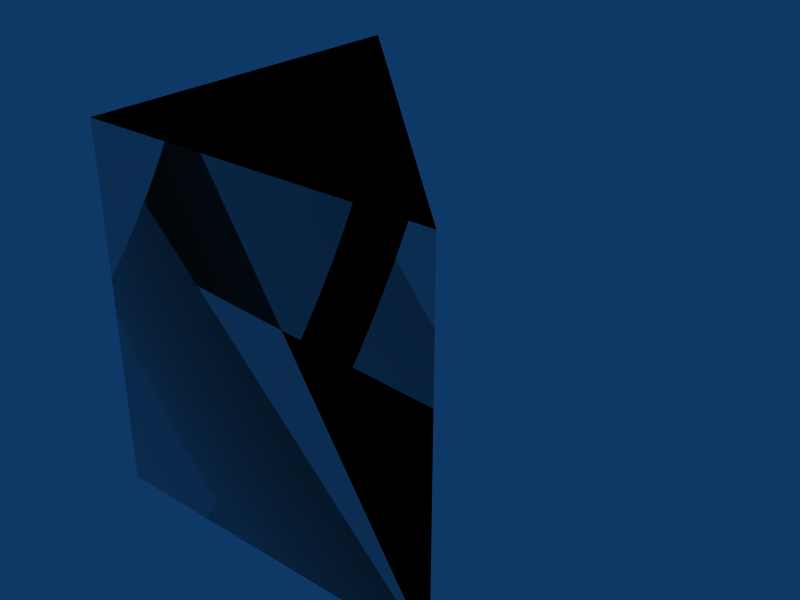# Source: tri-2x2x2.blend  (saved by Blender 2.49.2; exported with 4.5.12 LTS)
import bpy
from mathutils import Matrix  # noqa: F401  (used for matrix-valued properties, if any)

bpy.ops.wm.read_factory_settings(use_empty=True)
scene = bpy.context.scene
scene.name = 'Scene'

# ---- collections
col_collection_1 = bpy.data.collections.new('Collection 1'); scene.collection.children.link(col_collection_1)

# ---- materials (node trees are filled in below, after node groups)
mat_concrete = bpy.data.materials.new('Concrete')

# ---- material node trees

# ---- world
world_world = bpy.data.worlds.new('World'); scene.world = world_world
world_world.color = (0.05656, 0.2208, 0.4)
world_world.use_sun_shadow = False
world_world.sun_shadow_jitter_overblur = 0.0
world_world.cycles.sampling_method = 'MANUAL'
world_world.cycles.sample_map_resolution = 256

# ---- meshes
me_cube_002 = bpy.data.meshes.new('Cube.002')
me_cube_002.from_pydata([(-5.96e-08, 8.941e-08, 0.0), (1.788e-07, 2.0, 0.0), (-1.788e-07, 1.788e-07, 2.0), (2.98e-08, 2.0, 2.0), (2.98e-08, 2.0, 2.0), (-1.788e-07, 1.788e-07, 2.0), (2.0, -2.98e-07, 2.0), (1.788e-07, 2.0, 0.0), (-5.96e-08, 8.941e-08, 0.0), (2.0, 0.0, 0.0), (2.98e-08, 2.0, 2.0), (-1.788e-07, 1.788e-07, 2.0), (2.0, -2.98e-07, 2.0), (2.0, -2.384e-07, 2.0), (1.788e-07, 2.0, 0.0), (-5.96e-08, 8.941e-08, 0.0), (2.0, 0.0, 0.0), (2.0, 0.0, 0.0)], [], [(0, 2, 3, 1), (13, 17, 14, 10), (16, 12, 11, 15), (4, 5, 6), (9, 8, 7)])
_uv = me_cube_002.uv_layers.new(name='UVTex')
_uv.uv.foreach_set('vector', [2.0, 0.0, 2.0, 2.0, 0.0, 2.0, 0.0, 0.0, 15.0, 18.0, 15.0, 16.0, 17.83, 16.0, 17.83, 18.0, 13.0, 12.0, 13.0, 14.0, 11.0, 14.0, 11.0, 12.0, 7.0, 10.0, 7.0, 8.0, 9.0, 8.0, 3.0, 4.0, 5.0, 4.0, 5.0, 6.0])
me_cube_002.materials.append(mat_concrete)
me_cube_002.use_remesh_preserve_volume = False
me_cube_002.use_remesh_preserve_attributes = False
me_cube_002.use_mirror_vertex_groups = False
me_cube_002.update()
me_cube_001 = bpy.data.meshes.new('Cube.001')
me_cube_001.from_pydata([(2.0, 0.0, 0.0), (-1.192e-07, 1.788e-07, 0.0), (3.576e-07, 2.0, 0.0), (2.0, -5.96e-07, 2.0), (-3.576e-07, 3.576e-07, 2.0), (5.96e-08, 2.0, 2.0)], [], [(0, 1, 2), (3, 5, 4), (0, 3, 4, 1), (1, 4, 5, 2), (3, 0, 2, 5)])
me_cube_001.use_remesh_preserve_volume = False
me_cube_001.use_remesh_preserve_attributes = False
me_cube_001.use_mirror_vertex_groups = False
me_cube_001.update()

# ---- objects
ob_cube_002 = bpy.data.objects.new('Cube.002', me_cube_002)
ob_cube_001 = bpy.data.objects.new('Cube.001', me_cube_001)

# ---- transforms, parenting, visibility, modifiers, constraints
ob_cube_002.location = (0.0, 0.0, 0.0)
ob_cube_002.lock_rotations_4d = False
ob_cube_002.empty_display_type = 'ARROWS'
ob_cube_002.lineart.crease_threshold = 0.0
ob_cube_001.location = (0.0, 0.0, 0.0)
ob_cube_001.lock_rotations_4d = False
ob_cube_001.empty_display_type = 'ARROWS'
ob_cube_001.display_type = 'WIRE'
ob_cube_001.lineart.crease_threshold = 0.0

# ---- collection membership
col_collection_1.objects.link(ob_cube_002)
col_collection_1.objects.link(ob_cube_001)

# ---- scene / render settings (as saved in the file)
scene.frame_start = 1; scene.frame_end = 30; scene.frame_set(1)
scene.render.engine = 'BLENDER_EEVEE_NEXT'
scene.render.image_settings.file_format = 'JPEG'
scene.render.image_settings.color_mode = 'RGB'
scene.render.image_settings.compression = 90
scene.render.resolution_x = 800
scene.render.resolution_y = 600
scene.render.pixel_aspect_x = 100.0
scene.render.pixel_aspect_y = 100.0
scene.render.fps = 25
scene.render.dither_intensity = 0.0
scene.render.use_compositing = False
scene.render.use_sequencer = False
scene.render.bake_margin = 2
scene.render.bake_bias = 0.0
scene.render.use_stamp_time = False
scene.render.use_stamp_date = False
scene.render.use_stamp_frame = False
scene.render.use_stamp_camera = False
scene.render.use_stamp_scene = False
scene.render.use_stamp_filename = False
scene.render.use_stamp_render_time = False
scene.render.stamp_font_size = 0
scene.cycles.use_denoising = False
scene.cycles.samples = 10
scene.cycles.sampling_pattern = 'TABULATED_SOBOL'
scene.cycles.light_sampling_threshold = 0.0
scene.cycles.use_adaptive_sampling = False
scene.cycles.use_light_tree = False
scene.cycles.blur_glossy = 0.0
scene.cycles.volume_bounces = 1
scene.cycles.pixel_filter_type = 'GAUSSIAN'
scene.cycles.sample_clamp_indirect = 0.0
scene.view_settings.view_transform = 'Raw'
bpy.context.view_layer.update()

# ---- added for rendering (the .blend has no active camera): camera
cam_auto = bpy.data.cameras.new('AutoCamera')
cam_auto.lens = 50.0
cam_auto.sensor_width = 36.0
cam_auto.clip_end = 1000.0
ob_auto_camera = bpy.data.objects.new('AutoCamera', cam_auto)
scene.collection.objects.link(ob_auto_camera)
ob_auto_camera.location = (4.20507, -2.84609, 3.56406)
ob_auto_camera.rotation_euler = (1.09748, -7.21219e-08, 0.694738)
scene.camera = ob_auto_camera
bpy.context.view_layer.update()
